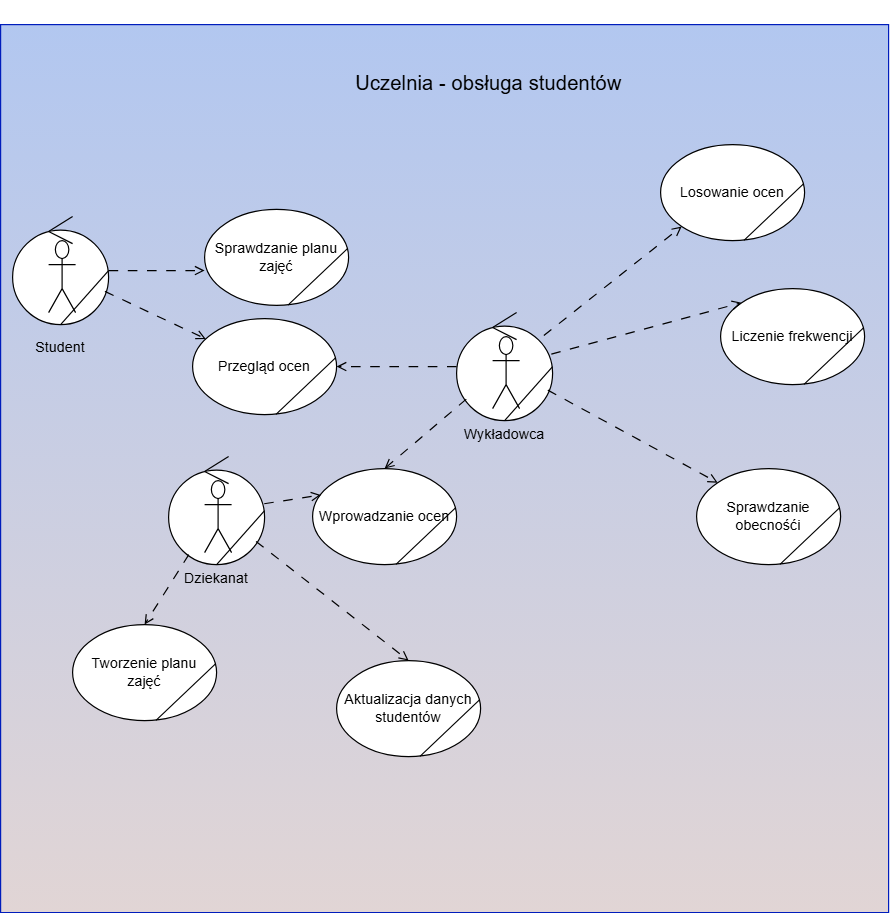

The diagram above was exported from draw.io. Its source (the exported page's mxGraphModel, read from the mxfile embedded in the PNG):
<mxGraphModel dx="1271" dy="654" grid="1" gridSize="10" guides="1" tooltips="1" connect="1" arrows="1" fold="1" page="1" pageScale="1" pageWidth="827" pageHeight="1169" math="0" shadow="0">
  <root>
    <mxCell id="0" />
    <mxCell id="1" parent="0" />
    <mxCell id="OdpIeoZB1gtkTC5gq9g6-11" value="" style="whiteSpace=wrap;html=1;aspect=fixed;fillColor=light-dark(#b2c7f0, #6db2ff);fontColor=#ffffff;strokeColor=#001DBC;gradientColor=light-dark(#e1d5d5, #ededed);" vertex="1" parent="1">
      <mxGeometry x="260" y="430" width="740" height="740" as="geometry" />
    </mxCell>
    <mxCell id="OdpIeoZB1gtkTC5gq9g6-10" value="" style="group" vertex="1" connectable="0" parent="1">
      <mxGeometry x="860" y="650" width="120" height="80" as="geometry" />
    </mxCell>
    <mxCell id="OdpIeoZB1gtkTC5gq9g6-8" value="Liczenie frekwencji" style="ellipse;whiteSpace=wrap;html=1;" vertex="1" parent="OdpIeoZB1gtkTC5gq9g6-10">
      <mxGeometry width="120" height="80" as="geometry" />
    </mxCell>
    <mxCell id="OdpIeoZB1gtkTC5gq9g6-9" value="" style="endArrow=none;html=1;rounded=0;endFill=0;entryX=0.994;entryY=0.406;entryDx=0;entryDy=0;entryPerimeter=0;exitX=0.579;exitY=0.997;exitDx=0;exitDy=0;exitPerimeter=0;" edge="1" parent="OdpIeoZB1gtkTC5gq9g6-10" source="OdpIeoZB1gtkTC5gq9g6-8" target="OdpIeoZB1gtkTC5gq9g6-8">
      <mxGeometry width="50" height="50" relative="1" as="geometry">
        <mxPoint x="70" y="80" as="sourcePoint" />
        <mxPoint x="120" y="30" as="targetPoint" />
      </mxGeometry>
    </mxCell>
    <mxCell id="OdpIeoZB1gtkTC5gq9g6-12" value="" style="group" vertex="1" connectable="0" parent="1">
      <mxGeometry x="430" y="584" width="120" height="80" as="geometry" />
    </mxCell>
    <mxCell id="OdpIeoZB1gtkTC5gq9g6-13" value="Sprawdzanie planu zajęć" style="ellipse;whiteSpace=wrap;html=1;" vertex="1" parent="OdpIeoZB1gtkTC5gq9g6-12">
      <mxGeometry width="120" height="80" as="geometry" />
    </mxCell>
    <mxCell id="OdpIeoZB1gtkTC5gq9g6-14" value="" style="endArrow=none;html=1;rounded=0;endFill=0;entryX=0.994;entryY=0.406;entryDx=0;entryDy=0;entryPerimeter=0;exitX=0.579;exitY=0.997;exitDx=0;exitDy=0;exitPerimeter=0;" edge="1" parent="OdpIeoZB1gtkTC5gq9g6-12" source="OdpIeoZB1gtkTC5gq9g6-13" target="OdpIeoZB1gtkTC5gq9g6-13">
      <mxGeometry width="50" height="50" relative="1" as="geometry">
        <mxPoint x="70" y="80" as="sourcePoint" />
        <mxPoint x="120" y="30" as="targetPoint" />
      </mxGeometry>
    </mxCell>
    <mxCell id="OdpIeoZB1gtkTC5gq9g6-15" value="" style="group" vertex="1" connectable="0" parent="1">
      <mxGeometry x="420" y="675" width="120" height="80" as="geometry" />
    </mxCell>
    <mxCell id="OdpIeoZB1gtkTC5gq9g6-16" value="Przegląd ocen" style="ellipse;whiteSpace=wrap;html=1;" vertex="1" parent="OdpIeoZB1gtkTC5gq9g6-15">
      <mxGeometry width="120" height="80" as="geometry" />
    </mxCell>
    <mxCell id="OdpIeoZB1gtkTC5gq9g6-17" value="" style="endArrow=none;html=1;rounded=0;endFill=0;entryX=0.994;entryY=0.406;entryDx=0;entryDy=0;entryPerimeter=0;exitX=0.579;exitY=0.997;exitDx=0;exitDy=0;exitPerimeter=0;" edge="1" parent="OdpIeoZB1gtkTC5gq9g6-15" source="OdpIeoZB1gtkTC5gq9g6-16" target="OdpIeoZB1gtkTC5gq9g6-16">
      <mxGeometry width="50" height="50" relative="1" as="geometry">
        <mxPoint x="70" y="80" as="sourcePoint" />
        <mxPoint x="120" y="30" as="targetPoint" />
      </mxGeometry>
    </mxCell>
    <mxCell id="OdpIeoZB1gtkTC5gq9g6-18" value="" style="group" vertex="1" connectable="0" parent="1">
      <mxGeometry x="320" y="930" width="240" height="110" as="geometry" />
    </mxCell>
    <mxCell id="OdpIeoZB1gtkTC5gq9g6-19" value="Tworzenie planu zajęć" style="ellipse;whiteSpace=wrap;html=1;" vertex="1" parent="OdpIeoZB1gtkTC5gq9g6-18">
      <mxGeometry width="120" height="80" as="geometry" />
    </mxCell>
    <mxCell id="OdpIeoZB1gtkTC5gq9g6-20" value="" style="endArrow=none;html=1;rounded=0;endFill=0;entryX=0.994;entryY=0.406;entryDx=0;entryDy=0;entryPerimeter=0;exitX=0.579;exitY=0.997;exitDx=0;exitDy=0;exitPerimeter=0;" edge="1" parent="OdpIeoZB1gtkTC5gq9g6-18" source="OdpIeoZB1gtkTC5gq9g6-19" target="OdpIeoZB1gtkTC5gq9g6-19">
      <mxGeometry width="50" height="50" relative="1" as="geometry">
        <mxPoint x="70" y="80" as="sourcePoint" />
        <mxPoint x="120" y="30" as="targetPoint" />
      </mxGeometry>
    </mxCell>
    <mxCell id="OdpIeoZB1gtkTC5gq9g6-21" value="" style="group" vertex="1" connectable="0" parent="1">
      <mxGeometry x="840" y="800" width="120" height="80" as="geometry" />
    </mxCell>
    <mxCell id="OdpIeoZB1gtkTC5gq9g6-22" value="Sprawdzanie obecnośći" style="ellipse;whiteSpace=wrap;html=1;" vertex="1" parent="OdpIeoZB1gtkTC5gq9g6-21">
      <mxGeometry width="120" height="80" as="geometry" />
    </mxCell>
    <mxCell id="OdpIeoZB1gtkTC5gq9g6-23" value="" style="endArrow=none;html=1;rounded=0;endFill=0;entryX=0.994;entryY=0.406;entryDx=0;entryDy=0;entryPerimeter=0;exitX=0.579;exitY=0.997;exitDx=0;exitDy=0;exitPerimeter=0;" edge="1" parent="OdpIeoZB1gtkTC5gq9g6-21" source="OdpIeoZB1gtkTC5gq9g6-22" target="OdpIeoZB1gtkTC5gq9g6-22">
      <mxGeometry width="50" height="50" relative="1" as="geometry">
        <mxPoint x="70" y="80" as="sourcePoint" />
        <mxPoint x="120" y="30" as="targetPoint" />
      </mxGeometry>
    </mxCell>
    <mxCell id="OdpIeoZB1gtkTC5gq9g6-35" value="" style="group" vertex="1" connectable="0" parent="1">
      <mxGeometry x="810" y="530" width="120" height="80" as="geometry" />
    </mxCell>
    <mxCell id="OdpIeoZB1gtkTC5gq9g6-36" value="Losowanie ocen" style="ellipse;whiteSpace=wrap;html=1;" vertex="1" parent="OdpIeoZB1gtkTC5gq9g6-35">
      <mxGeometry width="120" height="80" as="geometry" />
    </mxCell>
    <mxCell id="OdpIeoZB1gtkTC5gq9g6-37" value="" style="endArrow=none;html=1;rounded=0;endFill=0;entryX=0.994;entryY=0.406;entryDx=0;entryDy=0;entryPerimeter=0;exitX=0.579;exitY=0.997;exitDx=0;exitDy=0;exitPerimeter=0;" edge="1" parent="OdpIeoZB1gtkTC5gq9g6-35" source="OdpIeoZB1gtkTC5gq9g6-36" target="OdpIeoZB1gtkTC5gq9g6-36">
      <mxGeometry width="50" height="50" relative="1" as="geometry">
        <mxPoint x="70" y="80" as="sourcePoint" />
        <mxPoint x="120" y="30" as="targetPoint" />
      </mxGeometry>
    </mxCell>
    <mxCell id="OdpIeoZB1gtkTC5gq9g6-38" value="" style="group" vertex="1" connectable="0" parent="1">
      <mxGeometry x="520" y="800" width="120" height="80" as="geometry" />
    </mxCell>
    <mxCell id="OdpIeoZB1gtkTC5gq9g6-39" value="Wprowadzanie ocen" style="ellipse;whiteSpace=wrap;html=1;" vertex="1" parent="OdpIeoZB1gtkTC5gq9g6-38">
      <mxGeometry width="120" height="80" as="geometry" />
    </mxCell>
    <mxCell id="OdpIeoZB1gtkTC5gq9g6-40" value="" style="endArrow=none;html=1;rounded=0;endFill=0;entryX=0.994;entryY=0.406;entryDx=0;entryDy=0;entryPerimeter=0;exitX=0.579;exitY=0.997;exitDx=0;exitDy=0;exitPerimeter=0;" edge="1" parent="OdpIeoZB1gtkTC5gq9g6-38" source="OdpIeoZB1gtkTC5gq9g6-39" target="OdpIeoZB1gtkTC5gq9g6-39">
      <mxGeometry width="50" height="50" relative="1" as="geometry">
        <mxPoint x="70" y="80" as="sourcePoint" />
        <mxPoint x="120" y="30" as="targetPoint" />
      </mxGeometry>
    </mxCell>
    <mxCell id="OdpIeoZB1gtkTC5gq9g6-52" value="" style="group" vertex="1" connectable="0" parent="1">
      <mxGeometry x="270" y="590" width="80" height="90" as="geometry" />
    </mxCell>
    <mxCell id="OdpIeoZB1gtkTC5gq9g6-72" style="rounded=0;orthogonalLoop=1;jettySize=auto;html=1;endArrow=open;endFill=0;dashed=1;dashPattern=8 8;" edge="1" parent="OdpIeoZB1gtkTC5gq9g6-52" source="OdpIeoZB1gtkTC5gq9g6-49">
      <mxGeometry relative="1" as="geometry">
        <mxPoint x="160" y="45" as="targetPoint" />
      </mxGeometry>
    </mxCell>
    <mxCell id="OdpIeoZB1gtkTC5gq9g6-49" value="&lt;div&gt;&lt;br&gt;&lt;/div&gt;&lt;div&gt;&lt;br&gt;&lt;/div&gt;&lt;div&gt;&lt;br&gt;&lt;/div&gt;&lt;div&gt;&lt;br&gt;&lt;/div&gt;&lt;div&gt;&lt;br&gt;&lt;/div&gt;&lt;div&gt;&lt;br&gt;&lt;/div&gt;&lt;div&gt;&lt;br&gt;&lt;/div&gt;&lt;div&gt;&lt;br&gt;&lt;/div&gt;Student" style="ellipse;shape=umlControl;whiteSpace=wrap;html=1;" vertex="1" parent="OdpIeoZB1gtkTC5gq9g6-52">
      <mxGeometry width="80" height="90" as="geometry" />
    </mxCell>
    <mxCell id="OdpIeoZB1gtkTC5gq9g6-50" value="" style="shape=umlActor;verticalLabelPosition=bottom;verticalAlign=top;html=1;" vertex="1" parent="OdpIeoZB1gtkTC5gq9g6-52">
      <mxGeometry x="30" y="20" width="22.5" height="60" as="geometry" />
    </mxCell>
    <mxCell id="OdpIeoZB1gtkTC5gq9g6-51" value="" style="endArrow=none;html=1;rounded=0;endFill=0;entryX=1.001;entryY=0.441;entryDx=0;entryDy=0;entryPerimeter=0;exitX=0.5;exitY=1;exitDx=0;exitDy=0;" edge="1" parent="OdpIeoZB1gtkTC5gq9g6-52">
      <mxGeometry width="50" height="50" relative="1" as="geometry">
        <mxPoint x="40" y="90" as="sourcePoint" />
        <mxPoint x="80" y="45" as="targetPoint" />
        <Array as="points" />
      </mxGeometry>
    </mxCell>
    <mxCell id="OdpIeoZB1gtkTC5gq9g6-53" value="" style="group" vertex="1" connectable="0" parent="1">
      <mxGeometry x="400" y="790" width="80" height="90" as="geometry" />
    </mxCell>
    <mxCell id="OdpIeoZB1gtkTC5gq9g6-54" value="&lt;div&gt;&lt;br&gt;&lt;/div&gt;&lt;div&gt;&lt;br&gt;&lt;/div&gt;&lt;div&gt;&lt;br&gt;&lt;/div&gt;&lt;div&gt;&lt;br&gt;&lt;/div&gt;&lt;div&gt;&lt;br&gt;&lt;/div&gt;&lt;div&gt;&lt;br&gt;&lt;/div&gt;&lt;div&gt;&lt;br&gt;&lt;/div&gt;&lt;div&gt;Dziekanat&lt;/div&gt;" style="ellipse;shape=umlControl;whiteSpace=wrap;html=1;" vertex="1" parent="OdpIeoZB1gtkTC5gq9g6-53">
      <mxGeometry width="80" height="90" as="geometry" />
    </mxCell>
    <mxCell id="OdpIeoZB1gtkTC5gq9g6-55" value="" style="shape=umlActor;verticalLabelPosition=bottom;verticalAlign=top;html=1;" vertex="1" parent="OdpIeoZB1gtkTC5gq9g6-53">
      <mxGeometry x="30" y="20" width="22.5" height="60" as="geometry" />
    </mxCell>
    <mxCell id="OdpIeoZB1gtkTC5gq9g6-56" value="" style="endArrow=none;html=1;rounded=0;endFill=0;entryX=1.001;entryY=0.441;entryDx=0;entryDy=0;entryPerimeter=0;exitX=0.5;exitY=1;exitDx=0;exitDy=0;" edge="1" parent="OdpIeoZB1gtkTC5gq9g6-53">
      <mxGeometry width="50" height="50" relative="1" as="geometry">
        <mxPoint x="40" y="90" as="sourcePoint" />
        <mxPoint x="80" y="45" as="targetPoint" />
        <Array as="points" />
      </mxGeometry>
    </mxCell>
    <mxCell id="OdpIeoZB1gtkTC5gq9g6-58" value="" style="group" vertex="1" connectable="0" parent="1">
      <mxGeometry x="640" y="670" width="80" height="90" as="geometry" />
    </mxCell>
    <mxCell id="OdpIeoZB1gtkTC5gq9g6-59" value="&lt;div&gt;&lt;br&gt;&lt;/div&gt;&lt;div&gt;&lt;br&gt;&lt;/div&gt;&lt;div&gt;&lt;br&gt;&lt;/div&gt;&lt;div&gt;&lt;br&gt;&lt;/div&gt;&lt;div&gt;&lt;br&gt;&lt;/div&gt;&lt;div&gt;&lt;br&gt;&lt;/div&gt;&lt;div&gt;&lt;br&gt;&lt;/div&gt;&lt;div&gt;Wykładowca&lt;/div&gt;" style="ellipse;shape=umlControl;whiteSpace=wrap;html=1;" vertex="1" parent="OdpIeoZB1gtkTC5gq9g6-58">
      <mxGeometry width="80" height="90" as="geometry" />
    </mxCell>
    <mxCell id="OdpIeoZB1gtkTC5gq9g6-60" value="" style="shape=umlActor;verticalLabelPosition=bottom;verticalAlign=top;html=1;" vertex="1" parent="OdpIeoZB1gtkTC5gq9g6-58">
      <mxGeometry x="30" y="20" width="22.5" height="60" as="geometry" />
    </mxCell>
    <mxCell id="OdpIeoZB1gtkTC5gq9g6-61" value="" style="endArrow=none;html=1;rounded=0;endFill=0;entryX=1.001;entryY=0.441;entryDx=0;entryDy=0;entryPerimeter=0;exitX=0.5;exitY=1;exitDx=0;exitDy=0;" edge="1" parent="OdpIeoZB1gtkTC5gq9g6-58">
      <mxGeometry width="50" height="50" relative="1" as="geometry">
        <mxPoint x="40" y="90" as="sourcePoint" />
        <mxPoint x="80" y="45" as="targetPoint" />
        <Array as="points" />
      </mxGeometry>
    </mxCell>
    <mxCell id="OdpIeoZB1gtkTC5gq9g6-67" value="&lt;font style=&quot;font-size: 17px;&quot;&gt;Uczelnia - obsługa studentów&lt;/font&gt;" style="text;html=1;whiteSpace=wrap;strokeColor=none;fillColor=none;align=center;verticalAlign=middle;rounded=0;" vertex="1" parent="1">
      <mxGeometry x="507" y="410" width="320" height="140" as="geometry" />
    </mxCell>
    <mxCell id="OdpIeoZB1gtkTC5gq9g6-71" style="rounded=0;orthogonalLoop=1;jettySize=auto;html=1;endArrow=open;endFill=0;dashed=1;dashPattern=8 8;" edge="1" parent="1" source="OdpIeoZB1gtkTC5gq9g6-49" target="OdpIeoZB1gtkTC5gq9g6-16">
      <mxGeometry relative="1" as="geometry" />
    </mxCell>
    <mxCell id="OdpIeoZB1gtkTC5gq9g6-73" style="rounded=0;orthogonalLoop=1;jettySize=auto;html=1;entryX=0.5;entryY=0;entryDx=0;entryDy=0;dashed=1;dashPattern=8 8;endArrow=open;endFill=0;" edge="1" parent="1" source="OdpIeoZB1gtkTC5gq9g6-59" target="OdpIeoZB1gtkTC5gq9g6-39">
      <mxGeometry relative="1" as="geometry" />
    </mxCell>
    <mxCell id="OdpIeoZB1gtkTC5gq9g6-74" style="rounded=0;orthogonalLoop=1;jettySize=auto;html=1;entryX=0.057;entryY=0.275;entryDx=0;entryDy=0;entryPerimeter=0;dashed=1;dashPattern=8 8;endArrow=open;endFill=0;" edge="1" parent="1" source="OdpIeoZB1gtkTC5gq9g6-54" target="OdpIeoZB1gtkTC5gq9g6-39">
      <mxGeometry relative="1" as="geometry" />
    </mxCell>
    <mxCell id="OdpIeoZB1gtkTC5gq9g6-77" style="rounded=0;orthogonalLoop=1;jettySize=auto;html=1;entryX=1;entryY=0.5;entryDx=0;entryDy=0;dashed=1;dashPattern=8 8;endArrow=open;endFill=0;" edge="1" parent="1" source="OdpIeoZB1gtkTC5gq9g6-59" target="OdpIeoZB1gtkTC5gq9g6-16">
      <mxGeometry relative="1" as="geometry" />
    </mxCell>
    <mxCell id="OdpIeoZB1gtkTC5gq9g6-78" style="rounded=0;orthogonalLoop=1;jettySize=auto;html=1;entryX=0.5;entryY=0;entryDx=0;entryDy=0;dashed=1;dashPattern=8 8;endArrow=open;endFill=0;" edge="1" parent="1" source="OdpIeoZB1gtkTC5gq9g6-54" target="OdpIeoZB1gtkTC5gq9g6-19">
      <mxGeometry relative="1" as="geometry" />
    </mxCell>
    <mxCell id="OdpIeoZB1gtkTC5gq9g6-79" style="rounded=0;orthogonalLoop=1;jettySize=auto;html=1;entryX=0;entryY=1;entryDx=0;entryDy=0;dashed=1;dashPattern=8 8;endArrow=open;endFill=0;" edge="1" parent="1" source="OdpIeoZB1gtkTC5gq9g6-59" target="OdpIeoZB1gtkTC5gq9g6-36">
      <mxGeometry relative="1" as="geometry" />
    </mxCell>
    <mxCell id="OdpIeoZB1gtkTC5gq9g6-80" style="rounded=0;orthogonalLoop=1;jettySize=auto;html=1;entryX=0;entryY=0;entryDx=0;entryDy=0;dashed=1;dashPattern=8 8;endArrow=open;endFill=0;" edge="1" parent="1" source="OdpIeoZB1gtkTC5gq9g6-59" target="OdpIeoZB1gtkTC5gq9g6-8">
      <mxGeometry relative="1" as="geometry" />
    </mxCell>
    <mxCell id="OdpIeoZB1gtkTC5gq9g6-81" style="rounded=0;orthogonalLoop=1;jettySize=auto;html=1;entryX=0;entryY=0;entryDx=0;entryDy=0;dashed=1;dashPattern=8 8;endArrow=open;endFill=0;" edge="1" parent="1" source="OdpIeoZB1gtkTC5gq9g6-59" target="OdpIeoZB1gtkTC5gq9g6-22">
      <mxGeometry relative="1" as="geometry" />
    </mxCell>
    <mxCell id="OdpIeoZB1gtkTC5gq9g6-82" style="rounded=0;orthogonalLoop=1;jettySize=auto;html=1;entryX=0.5;entryY=0;entryDx=0;entryDy=0;dashed=1;dashPattern=8 8;endArrow=open;endFill=0;" edge="1" parent="1" source="OdpIeoZB1gtkTC5gq9g6-54" target="OdpIeoZB1gtkTC5gq9g6-65">
      <mxGeometry relative="1" as="geometry" />
    </mxCell>
    <mxCell id="OdpIeoZB1gtkTC5gq9g6-64" value="" style="group" vertex="1" connectable="0" parent="1">
      <mxGeometry x="540" y="960" width="120" height="80" as="geometry" />
    </mxCell>
    <mxCell id="OdpIeoZB1gtkTC5gq9g6-65" value="Aktualizacja danych studentów" style="ellipse;whiteSpace=wrap;html=1;" vertex="1" parent="OdpIeoZB1gtkTC5gq9g6-64">
      <mxGeometry width="120" height="80" as="geometry" />
    </mxCell>
    <mxCell id="OdpIeoZB1gtkTC5gq9g6-66" value="" style="endArrow=none;html=1;rounded=0;endFill=0;entryX=0.994;entryY=0.406;entryDx=0;entryDy=0;entryPerimeter=0;exitX=0.579;exitY=0.997;exitDx=0;exitDy=0;exitPerimeter=0;" edge="1" parent="OdpIeoZB1gtkTC5gq9g6-64" source="OdpIeoZB1gtkTC5gq9g6-65" target="OdpIeoZB1gtkTC5gq9g6-65">
      <mxGeometry width="50" height="50" relative="1" as="geometry">
        <mxPoint x="70" y="80" as="sourcePoint" />
        <mxPoint x="120" y="30" as="targetPoint" />
      </mxGeometry>
    </mxCell>
  </root>
</mxGraphModel>